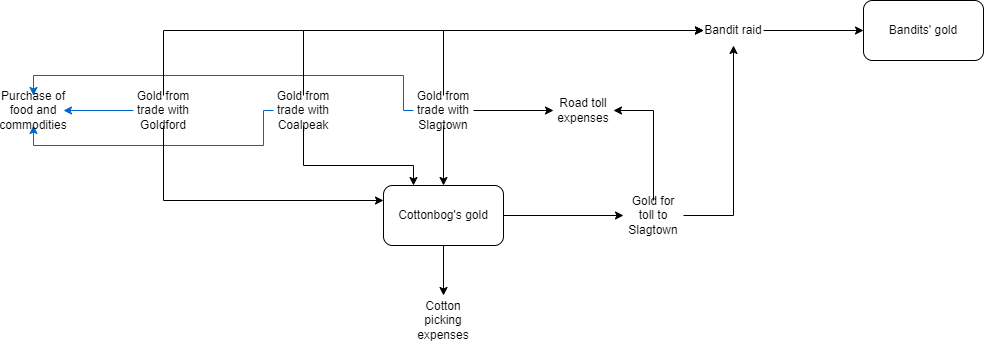

The diagram above was exported from draw.io. Its source (the exported page's mxGraphModel, read from the mxfile embedded in the PNG):
<mxGraphModel dx="1422" dy="865" grid="1" gridSize="10" guides="1" tooltips="1" connect="1" arrows="1" fold="1" page="1" pageScale="1" pageWidth="1169" pageHeight="827" math="0" shadow="0">
  <root>
    <mxCell id="0" />
    <mxCell id="1" parent="0" />
    <mxCell id="7D30IuhrLJdEK6Vl_xGs-3" style="edgeStyle=orthogonalEdgeStyle;rounded=0;orthogonalLoop=1;jettySize=auto;html=1;" edge="1" parent="1" source="7D30IuhrLJdEK6Vl_xGs-1">
      <mxGeometry relative="1" as="geometry">
        <mxPoint x="580" y="520" as="targetPoint" />
      </mxGeometry>
    </mxCell>
    <mxCell id="7D30IuhrLJdEK6Vl_xGs-10" style="edgeStyle=orthogonalEdgeStyle;rounded=0;orthogonalLoop=1;jettySize=auto;html=1;" edge="1" parent="1" source="7D30IuhrLJdEK6Vl_xGs-1" target="7D30IuhrLJdEK6Vl_xGs-11">
      <mxGeometry relative="1" as="geometry">
        <mxPoint x="790" y="440" as="targetPoint" />
      </mxGeometry>
    </mxCell>
    <mxCell id="7D30IuhrLJdEK6Vl_xGs-1" value="Cottonbog's gold" style="rounded=1;whiteSpace=wrap;html=1;" vertex="1" parent="1">
      <mxGeometry x="520" y="410" width="120" height="60" as="geometry" />
    </mxCell>
    <mxCell id="7D30IuhrLJdEK6Vl_xGs-2" value="Cotton picking expenses" style="text;html=1;strokeColor=none;fillColor=none;align=center;verticalAlign=middle;whiteSpace=wrap;rounded=0;" vertex="1" parent="1">
      <mxGeometry x="550" y="530" width="60" height="30" as="geometry" />
    </mxCell>
    <mxCell id="7D30IuhrLJdEK6Vl_xGs-5" style="edgeStyle=orthogonalEdgeStyle;rounded=0;orthogonalLoop=1;jettySize=auto;html=1;entryX=0.5;entryY=0;entryDx=0;entryDy=0;" edge="1" parent="1" source="7D30IuhrLJdEK6Vl_xGs-4" target="7D30IuhrLJdEK6Vl_xGs-1">
      <mxGeometry relative="1" as="geometry" />
    </mxCell>
    <mxCell id="7D30IuhrLJdEK6Vl_xGs-7" style="edgeStyle=orthogonalEdgeStyle;rounded=0;orthogonalLoop=1;jettySize=auto;html=1;" edge="1" parent="1" source="7D30IuhrLJdEK6Vl_xGs-4" target="7D30IuhrLJdEK6Vl_xGs-6">
      <mxGeometry relative="1" as="geometry" />
    </mxCell>
    <mxCell id="7D30IuhrLJdEK6Vl_xGs-13" style="edgeStyle=orthogonalEdgeStyle;rounded=0;orthogonalLoop=1;jettySize=auto;html=1;entryX=0;entryY=0.5;entryDx=0;entryDy=0;" edge="1" parent="1" source="7D30IuhrLJdEK6Vl_xGs-4" target="7D30IuhrLJdEK6Vl_xGs-8">
      <mxGeometry relative="1" as="geometry">
        <Array as="points">
          <mxPoint x="580" y="255" />
        </Array>
      </mxGeometry>
    </mxCell>
    <mxCell id="7D30IuhrLJdEK6Vl_xGs-28" style="edgeStyle=orthogonalEdgeStyle;rounded=0;orthogonalLoop=1;jettySize=auto;html=1;entryX=0.5;entryY=0;entryDx=0;entryDy=0;strokeColor=#0066CC;" edge="1" parent="1" source="7D30IuhrLJdEK6Vl_xGs-4" target="7D30IuhrLJdEK6Vl_xGs-26">
      <mxGeometry relative="1" as="geometry">
        <Array as="points">
          <mxPoint x="540" y="335" />
          <mxPoint x="540" y="300" />
          <mxPoint x="170" y="300" />
        </Array>
      </mxGeometry>
    </mxCell>
    <mxCell id="7D30IuhrLJdEK6Vl_xGs-4" value="Gold from trade with Slagtown" style="text;html=1;strokeColor=none;fillColor=none;align=center;verticalAlign=middle;whiteSpace=wrap;rounded=0;" vertex="1" parent="1">
      <mxGeometry x="550" y="320" width="60" height="30" as="geometry" />
    </mxCell>
    <mxCell id="7D30IuhrLJdEK6Vl_xGs-6" value="Road toll expenses" style="text;html=1;strokeColor=none;fillColor=none;align=center;verticalAlign=middle;whiteSpace=wrap;rounded=0;" vertex="1" parent="1">
      <mxGeometry x="690" y="320" width="60" height="30" as="geometry" />
    </mxCell>
    <mxCell id="7D30IuhrLJdEK6Vl_xGs-16" style="edgeStyle=orthogonalEdgeStyle;rounded=0;orthogonalLoop=1;jettySize=auto;html=1;" edge="1" parent="1" source="7D30IuhrLJdEK6Vl_xGs-8" target="7D30IuhrLJdEK6Vl_xGs-15">
      <mxGeometry relative="1" as="geometry" />
    </mxCell>
    <mxCell id="7D30IuhrLJdEK6Vl_xGs-8" value="Bandit raid" style="text;html=1;strokeColor=none;fillColor=none;align=center;verticalAlign=middle;whiteSpace=wrap;rounded=0;" vertex="1" parent="1">
      <mxGeometry x="840" y="240" width="60" height="30" as="geometry" />
    </mxCell>
    <mxCell id="7D30IuhrLJdEK6Vl_xGs-12" style="edgeStyle=orthogonalEdgeStyle;rounded=0;orthogonalLoop=1;jettySize=auto;html=1;entryX=1;entryY=0.5;entryDx=0;entryDy=0;" edge="1" parent="1" source="7D30IuhrLJdEK6Vl_xGs-11" target="7D30IuhrLJdEK6Vl_xGs-6">
      <mxGeometry relative="1" as="geometry">
        <Array as="points">
          <mxPoint x="790" y="335" />
        </Array>
      </mxGeometry>
    </mxCell>
    <mxCell id="7D30IuhrLJdEK6Vl_xGs-14" style="edgeStyle=orthogonalEdgeStyle;rounded=0;orthogonalLoop=1;jettySize=auto;html=1;entryX=0.5;entryY=1;entryDx=0;entryDy=0;" edge="1" parent="1" source="7D30IuhrLJdEK6Vl_xGs-11" target="7D30IuhrLJdEK6Vl_xGs-8">
      <mxGeometry relative="1" as="geometry" />
    </mxCell>
    <mxCell id="7D30IuhrLJdEK6Vl_xGs-11" value="Gold for toll to Slagtown" style="text;html=1;strokeColor=none;fillColor=none;align=center;verticalAlign=middle;whiteSpace=wrap;rounded=0;" vertex="1" parent="1">
      <mxGeometry x="760" y="425" width="60" height="30" as="geometry" />
    </mxCell>
    <mxCell id="7D30IuhrLJdEK6Vl_xGs-15" value="Bandits' gold" style="rounded=1;whiteSpace=wrap;html=1;" vertex="1" parent="1">
      <mxGeometry x="1000" y="225" width="120" height="60" as="geometry" />
    </mxCell>
    <mxCell id="7D30IuhrLJdEK6Vl_xGs-19" style="edgeStyle=orthogonalEdgeStyle;rounded=0;orthogonalLoop=1;jettySize=auto;html=1;entryX=0.25;entryY=0;entryDx=0;entryDy=0;" edge="1" parent="1" source="7D30IuhrLJdEK6Vl_xGs-17" target="7D30IuhrLJdEK6Vl_xGs-1">
      <mxGeometry relative="1" as="geometry">
        <Array as="points">
          <mxPoint x="440" y="390" />
          <mxPoint x="550" y="390" />
        </Array>
      </mxGeometry>
    </mxCell>
    <mxCell id="7D30IuhrLJdEK6Vl_xGs-23" style="edgeStyle=orthogonalEdgeStyle;rounded=0;orthogonalLoop=1;jettySize=auto;html=1;entryX=0;entryY=0.5;entryDx=0;entryDy=0;" edge="1" parent="1" source="7D30IuhrLJdEK6Vl_xGs-17" target="7D30IuhrLJdEK6Vl_xGs-8">
      <mxGeometry relative="1" as="geometry">
        <Array as="points">
          <mxPoint x="440" y="255" />
        </Array>
      </mxGeometry>
    </mxCell>
    <mxCell id="7D30IuhrLJdEK6Vl_xGs-27" style="edgeStyle=orthogonalEdgeStyle;rounded=0;orthogonalLoop=1;jettySize=auto;html=1;entryX=0.5;entryY=1;entryDx=0;entryDy=0;strokeColor=#0066CC;" edge="1" parent="1" source="7D30IuhrLJdEK6Vl_xGs-17" target="7D30IuhrLJdEK6Vl_xGs-26">
      <mxGeometry relative="1" as="geometry">
        <Array as="points">
          <mxPoint x="400" y="335" />
          <mxPoint x="400" y="370" />
          <mxPoint x="170" y="370" />
        </Array>
      </mxGeometry>
    </mxCell>
    <mxCell id="7D30IuhrLJdEK6Vl_xGs-17" value="Gold from trade with Coalpeak" style="text;html=1;strokeColor=none;fillColor=none;align=center;verticalAlign=middle;whiteSpace=wrap;rounded=0;" vertex="1" parent="1">
      <mxGeometry x="410" y="320" width="60" height="30" as="geometry" />
    </mxCell>
    <mxCell id="7D30IuhrLJdEK6Vl_xGs-21" style="edgeStyle=orthogonalEdgeStyle;rounded=0;orthogonalLoop=1;jettySize=auto;html=1;entryX=0;entryY=0.25;entryDx=0;entryDy=0;" edge="1" parent="1" source="7D30IuhrLJdEK6Vl_xGs-20" target="7D30IuhrLJdEK6Vl_xGs-1">
      <mxGeometry relative="1" as="geometry">
        <Array as="points">
          <mxPoint x="300" y="425" />
        </Array>
      </mxGeometry>
    </mxCell>
    <mxCell id="7D30IuhrLJdEK6Vl_xGs-24" style="edgeStyle=orthogonalEdgeStyle;rounded=0;orthogonalLoop=1;jettySize=auto;html=1;entryX=0;entryY=0.5;entryDx=0;entryDy=0;" edge="1" parent="1" source="7D30IuhrLJdEK6Vl_xGs-20" target="7D30IuhrLJdEK6Vl_xGs-8">
      <mxGeometry relative="1" as="geometry">
        <mxPoint x="300" y="210" as="targetPoint" />
        <Array as="points">
          <mxPoint x="300" y="255" />
        </Array>
      </mxGeometry>
    </mxCell>
    <mxCell id="7D30IuhrLJdEK6Vl_xGs-25" style="edgeStyle=orthogonalEdgeStyle;rounded=0;orthogonalLoop=1;jettySize=auto;html=1;strokeColor=#0066CC;" edge="1" parent="1" source="7D30IuhrLJdEK6Vl_xGs-20" target="7D30IuhrLJdEK6Vl_xGs-26">
      <mxGeometry relative="1" as="geometry">
        <mxPoint x="200" y="335" as="targetPoint" />
      </mxGeometry>
    </mxCell>
    <mxCell id="7D30IuhrLJdEK6Vl_xGs-20" value="Gold from trade with Goldford" style="text;html=1;strokeColor=none;fillColor=none;align=center;verticalAlign=middle;whiteSpace=wrap;rounded=0;" vertex="1" parent="1">
      <mxGeometry x="270" y="320" width="60" height="30" as="geometry" />
    </mxCell>
    <mxCell id="7D30IuhrLJdEK6Vl_xGs-26" value="Purchase of food and commodities" style="text;html=1;strokeColor=none;fillColor=none;align=center;verticalAlign=middle;whiteSpace=wrap;rounded=0;" vertex="1" parent="1">
      <mxGeometry x="140" y="320" width="60" height="30" as="geometry" />
    </mxCell>
  </root>
</mxGraphModel>